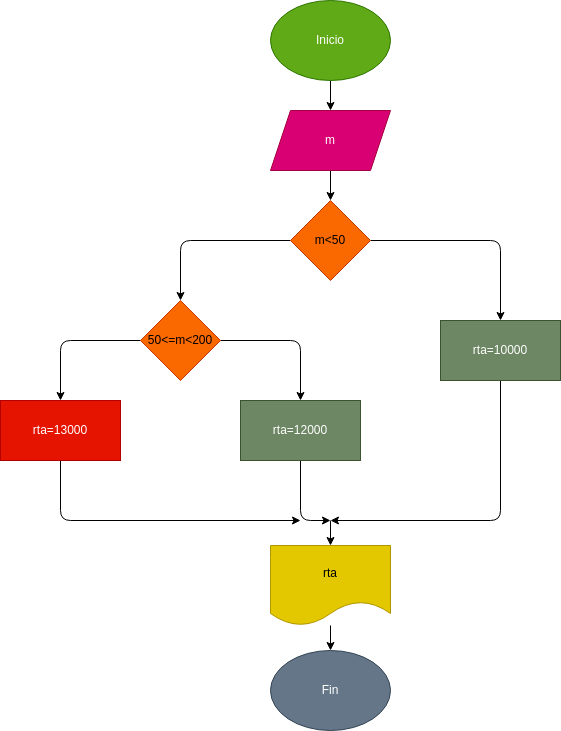

The diagram above was exported from draw.io. Its source (the exported page's mxGraphModel, read from the mxfile embedded in the PNG):
<mxGraphModel dx="1659" dy="461" grid="1" gridSize="10" guides="1" tooltips="1" connect="1" arrows="1" fold="1" page="1" pageScale="1" pageWidth="827" pageHeight="1169" math="0" shadow="0">
  <root>
    <mxCell id="0" />
    <mxCell id="1" parent="0" />
    <mxCell id="4" value="" style="edgeStyle=none;html=1;" edge="1" parent="1" source="2" target="3">
      <mxGeometry relative="1" as="geometry" />
    </mxCell>
    <mxCell id="2" value="Inicio" style="ellipse;whiteSpace=wrap;html=1;fillColor=#60a917;fontColor=#ffffff;strokeColor=#2D7600;" vertex="1" parent="1">
      <mxGeometry x="250" width="120" height="80" as="geometry" />
    </mxCell>
    <mxCell id="6" value="" style="edgeStyle=none;html=1;" edge="1" parent="1" source="3" target="5">
      <mxGeometry relative="1" as="geometry" />
    </mxCell>
    <mxCell id="3" value="m" style="shape=parallelogram;perimeter=parallelogramPerimeter;whiteSpace=wrap;html=1;fixedSize=1;fillColor=#d80073;fontColor=#ffffff;strokeColor=#A50040;" vertex="1" parent="1">
      <mxGeometry x="250" y="110" width="120" height="60" as="geometry" />
    </mxCell>
    <mxCell id="8" value="" style="edgeStyle=none;html=1;" edge="1" parent="1" source="5" target="7">
      <mxGeometry relative="1" as="geometry">
        <Array as="points">
          <mxPoint x="480" y="240" />
        </Array>
      </mxGeometry>
    </mxCell>
    <mxCell id="10" value="" style="edgeStyle=none;html=1;" edge="1" parent="1" source="5" target="9">
      <mxGeometry relative="1" as="geometry">
        <Array as="points">
          <mxPoint x="160" y="240" />
        </Array>
      </mxGeometry>
    </mxCell>
    <mxCell id="5" value="m&amp;lt;50" style="rhombus;whiteSpace=wrap;html=1;fillColor=#fa6800;fontColor=#000000;strokeColor=#C73500;" vertex="1" parent="1">
      <mxGeometry x="270" y="200" width="80" height="80" as="geometry" />
    </mxCell>
    <mxCell id="16" style="edgeStyle=none;html=1;" edge="1" parent="1" source="7">
      <mxGeometry relative="1" as="geometry">
        <mxPoint x="310" y="520" as="targetPoint" />
        <Array as="points">
          <mxPoint x="480" y="520" />
        </Array>
      </mxGeometry>
    </mxCell>
    <mxCell id="7" value="rta=10000" style="whiteSpace=wrap;html=1;fillColor=#6d8764;fontColor=#ffffff;strokeColor=#3A5431;" vertex="1" parent="1">
      <mxGeometry x="420" y="320" width="120" height="60" as="geometry" />
    </mxCell>
    <mxCell id="12" value="" style="edgeStyle=none;html=1;" edge="1" parent="1" source="9" target="11">
      <mxGeometry relative="1" as="geometry">
        <Array as="points">
          <mxPoint x="280" y="340" />
        </Array>
      </mxGeometry>
    </mxCell>
    <mxCell id="14" value="" style="edgeStyle=none;html=1;" edge="1" parent="1" source="9" target="13">
      <mxGeometry relative="1" as="geometry">
        <Array as="points">
          <mxPoint x="40" y="340" />
        </Array>
      </mxGeometry>
    </mxCell>
    <mxCell id="9" value="50&amp;lt;=m&amp;lt;200" style="rhombus;whiteSpace=wrap;html=1;fillColor=#fa6800;fontColor=#000000;strokeColor=#C73500;" vertex="1" parent="1">
      <mxGeometry x="120" y="300" width="80" height="80" as="geometry" />
    </mxCell>
    <mxCell id="15" style="edgeStyle=none;html=1;" edge="1" parent="1" source="11">
      <mxGeometry relative="1" as="geometry">
        <mxPoint x="310" y="520" as="targetPoint" />
        <Array as="points">
          <mxPoint x="280" y="520" />
        </Array>
      </mxGeometry>
    </mxCell>
    <mxCell id="11" value="rta=12000" style="whiteSpace=wrap;html=1;fillColor=#6d8764;fontColor=#ffffff;strokeColor=#3A5431;" vertex="1" parent="1">
      <mxGeometry x="220" y="400" width="120" height="60" as="geometry" />
    </mxCell>
    <mxCell id="17" style="edgeStyle=none;html=1;" edge="1" parent="1" source="13">
      <mxGeometry relative="1" as="geometry">
        <mxPoint x="280" y="520" as="targetPoint" />
        <Array as="points">
          <mxPoint x="40" y="520" />
        </Array>
      </mxGeometry>
    </mxCell>
    <mxCell id="13" value="rta=13000" style="whiteSpace=wrap;html=1;fillColor=#e51400;fontColor=#ffffff;strokeColor=#B20000;" vertex="1" parent="1">
      <mxGeometry x="-20" y="400" width="120" height="60" as="geometry" />
    </mxCell>
    <mxCell id="18" value="" style="endArrow=classic;html=1;" edge="1" parent="1" target="19">
      <mxGeometry width="50" height="50" relative="1" as="geometry">
        <mxPoint x="310" y="520" as="sourcePoint" />
        <mxPoint x="310" y="560" as="targetPoint" />
      </mxGeometry>
    </mxCell>
    <mxCell id="21" style="edgeStyle=none;html=1;" edge="1" parent="1" source="19" target="20">
      <mxGeometry relative="1" as="geometry" />
    </mxCell>
    <mxCell id="19" value="rta" style="shape=document;whiteSpace=wrap;html=1;boundedLbl=1;fillColor=#e3c800;fontColor=#000000;strokeColor=#B09500;" vertex="1" parent="1">
      <mxGeometry x="250" y="545" width="120" height="80" as="geometry" />
    </mxCell>
    <mxCell id="20" value="Fin" style="ellipse;whiteSpace=wrap;html=1;fillColor=#647687;fontColor=#ffffff;strokeColor=#314354;" vertex="1" parent="1">
      <mxGeometry x="250" y="650" width="120" height="80" as="geometry" />
    </mxCell>
  </root>
</mxGraphModel>